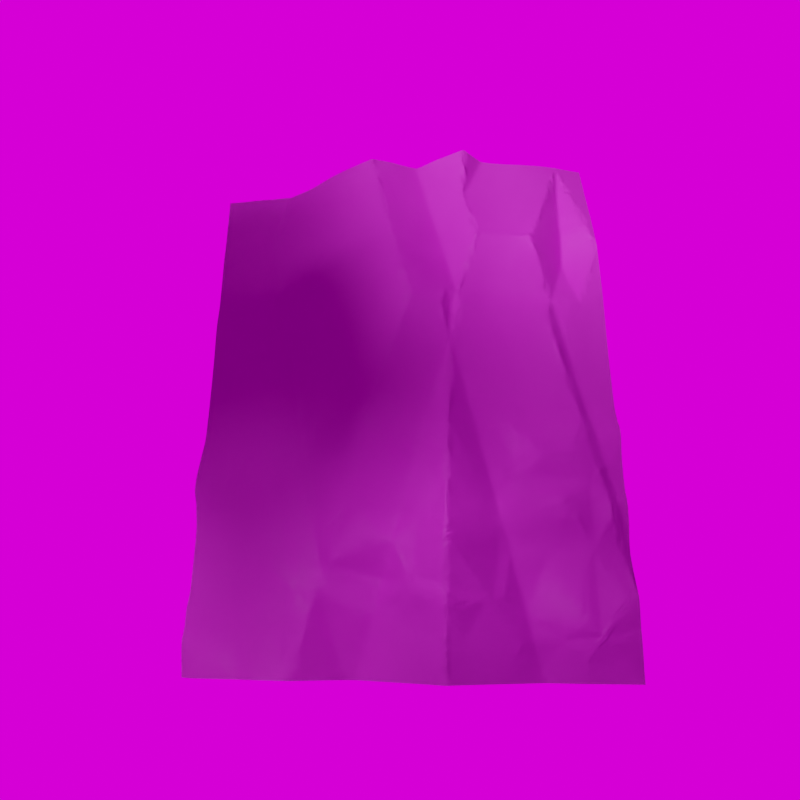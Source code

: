 # Source: scene.blend  (saved by Blender 3.4.6; exported with 4.5.12 LTS)
import bpy
from mathutils import Matrix  # noqa: F401  (used for matrix-valued properties, if any)

bpy.ops.wm.read_factory_settings(use_empty=True)
scene = bpy.context.scene
scene.name = 'Scene'

# ---- collections
col_collection = bpy.data.collections.new('Collection'); scene.collection.children.link(col_collection)
col_mesh = bpy.data.collections.new('Mesh'); scene.collection.children.link(col_mesh)
col_rig = bpy.data.collections.new('Rig'); scene.collection.children.link(col_rig)
col_collision = bpy.data.collections.new('Collision'); scene.collection.children.link(col_collision)
col_extras = bpy.data.collections.new('Extras'); scene.collection.children.link(col_extras)

# ---- images (referenced by path relative to the original .blend; pixels are not part of the script)
import os
ASSET_DIR = os.environ.get("B2B_ASSET_DIR", "")  # directory of the original .blend (textures are referenced by path, not embedded)
HERE = os.path.dirname(os.path.abspath(__file__))  # packed textures are extracted next to this script under _unpacked/

def load_image(name, relpath, width, height, colorspace="sRGB"):
    """Load a texture the original file referenced (path relative to the .blend, or extracted next to this script)."""
    p = next((c for c in (os.path.join(HERE, relpath), os.path.join(ASSET_DIR, relpath)) if relpath and os.path.exists(c)), "")
    if p:
        img = bpy.data.images.load(p, check_existing=True)
        img.name = name
    else:  # same state as the original file: an image datablock whose file is absent (Cycles renders it pink)
        img = bpy.data.images.new(name, width, height)
        img.source = "FILE"
        img.filepath = "//" + (relpath or name)
    img.colorspace_settings.name = colorspace
    return img
img_background_roughness = load_image('background_roughness', 'WoodenPlanks05_2K_Roughness.png', 1024, 1024, 'Non-Color')
img_background_depth = load_image('background_depth', 'WoodenPlanks05_2K_Height.png', 1024, 1024, 'Non-Color')
img_background_albedo = load_image('background_albedo', 'WoodenPlanks05_2K_BaseColor.png', 1024, 1024, 'sRGB')
img_text = load_image('text', 'lorem ipsum.psd', 1024, 1024, 'sRGB')
img_hdri = load_image('hdri', 'canary_wharf_2k.exr', 1024, 1024, 'Linear Rec.709')

# ---- materials (node trees are filled in below, after node groups)
mat_material = bpy.data.materials.new('Material')
mat_material.displacement_method = 'BOTH'
mat_material_001 = bpy.data.materials.new('Material.001')
mat_material_002 = bpy.data.materials.new('Material.002')

# ---- node groups
ng_calculate_displacement = bpy.data.node_groups.new('calculate_displacement', 'GeometryNodeTree')
_s = ng_calculate_displacement.interface.new_socket(name='Geometry', in_out='OUTPUT', socket_type='NodeSocketGeometry')
_s = ng_calculate_displacement.interface.new_socket(name='Geometry', in_out='INPUT', socket_type='NodeSocketGeometry')
_s = ng_calculate_displacement.interface.new_socket(name='Image', in_out='INPUT', socket_type='NodeSocketImage')
_s = ng_calculate_displacement.interface.new_socket(name='scale_z', in_out='INPUT', socket_type='NodeSocketFloat')
_s.min_value = 0.0
_s.max_value = 1e+04
ng_calculate_displacement.is_modifier = True
_N = ng_calculate_displacement.nodes; _L = ng_calculate_displacement.links
n0 = _N.new('GeometryNodeAttributeStatistic'); n0.name = 'Attribute Statistic'; n0.location = (-660, -160)
n1 = _N.new('ShaderNodeMath'); n1.name = 'Math.002'; n1.location = (-380, -180)
n1.operation = 'SUBTRACT'
n2 = _N.new('ShaderNodeMath'); n2.name = 'Math'; n2.location = (-160, -180)
n2.operation = 'DIVIDE'
n2.inputs[0].default_value = 1.0
n3 = _N.new('ShaderNodeMath'); n3.name = 'Math.005'; n3.location = (60, 0)
n3.operation = 'MULTIPLY'
n4 = _N.new('GeometryNodeStoreNamedAttribute'); n4.name = 'Store Named Attribute.001'; n4.location = (60, 360)
n4.inputs[2].default_value = 'displacement_offset'
n5 = _N.new('GeometryNodeInputNamedAttribute'); n5.name = 'Named Attribute'; n5.location = (-1660, -160)
n5.data_type = 'FLOAT_VECTOR'
n5.inputs[0].default_value = 'UVMap'
n6 = _N.new('GeometryNodeImageTexture'); n6.name = 'Image Texture'; n6.location = (-1360, -100)
n7 = _N.new('ShaderNodeMath'); n7.name = 'Math.001'; n7.location = (-380, 160)
n7.operation = 'SUBTRACT'
n8 = _N.new('NodeGroupInput'); n8.name = 'Group Input.002'; n8.location = (-380, 300)
n9 = _N.new('NodeGroupInput'); n9.name = 'Group Input.001'; n9.location = (-1660, -340)
n10 = _N.new('ShaderNodeMath'); n10.name = 'Math.007'; n10.location = (360, 160)
n10.operation = 'MULTIPLY'
n11 = _N.new('GeometryNodeStoreNamedAttribute'); n11.name = 'Store Named Attribute.002'; n11.location = (360, 360)
n11.inputs[2].default_value = 'displacement_mult'
n12 = _N.new('NodeGroupOutput'); n12.name = 'Group Output'; n12.location = (1120, 360)
n13 = _N.new('ShaderNodeCombineXYZ'); n13.name = 'Combine XYZ'; n13.location = (640, 160)
n14 = _N.new('GeometryNodeSetPosition'); n14.name = 'Set Position'; n14.location = (880, 360)
_L.new(n5.outputs[0], n6.inputs[1])
_L.new(n9.outputs[1], n6.inputs[0])
_L.new(n0.outputs[4], n1.inputs[0])
_L.new(n0.outputs[3], n1.inputs[1])
_L.new(n1.outputs[0], n2.inputs[1])
_L.new(n0.outputs[4], n7.inputs[1])
_L.new(n8.outputs[2], n3.inputs[0])
_L.new(n2.outputs[0], n3.inputs[1])
_L.new(n3.outputs[0], n10.inputs[1])
_L.new(n7.outputs[0], n10.inputs[0])
_L.new(n4.outputs[0], n11.inputs[0])
_L.new(n3.outputs[0], n11.inputs[3])
_L.new(n6.outputs[0], n7.inputs[0])
_L.new(n6.outputs[0], n0.inputs[2])
_L.new(n0.outputs[4], n4.inputs[3])
_L.new(n8.outputs[0], n4.inputs[0])
_L.new(n9.outputs[0], n0.inputs[0])
_L.new(n10.outputs[0], n13.inputs[2])
_L.new(n13.outputs[0], n14.inputs[3])
_L.new(n14.outputs[0], n12.inputs[0])
_L.new(n11.outputs[0], n14.inputs[0])
n12.is_active_output = True
ng_collide_with_paper = bpy.data.node_groups.new('collide_with_paper', 'GeometryNodeTree')
_s = ng_collide_with_paper.interface.new_socket(name='Geometry', in_out='OUTPUT', socket_type='NodeSocketGeometry')
_s = ng_collide_with_paper.interface.new_socket(name='Geometry', in_out='INPUT', socket_type='NodeSocketGeometry')
ng_collide_with_paper.is_modifier = True
# nodes of 'collide_with_paper' reference scene objects; filled in after objects exist
ng_flatten = bpy.data.node_groups.new('flatten', 'GeometryNodeTree')
_s = ng_flatten.interface.new_socket(name='Geometry', in_out='OUTPUT', socket_type='NodeSocketGeometry')
_s = ng_flatten.interface.new_socket(name='Geometry', in_out='INPUT', socket_type='NodeSocketGeometry')
ng_flatten.is_modifier = True
_N = ng_flatten.nodes; _L = ng_flatten.links
n0 = _N.new('NodeGroupInput'); n0.name = 'Group Input'; n0.location = (-340, 0)
n1 = _N.new('NodeGroupOutput'); n1.name = 'Group Output'; n1.location = (520, 0)
n2 = _N.new('GeometryNodeInputPosition'); n2.name = 'Position'; n2.location = (-340, -120)
n3 = _N.new('ShaderNodeVectorMath'); n3.name = 'Vector Math'; n3.location = (-120, -120)
n3.operation = 'MULTIPLY'
n3.inputs[1].default_value = (1.0, 1.0, 0.0)
n4 = _N.new('GeometryNodeSetPosition'); n4.name = 'Set Position'; n4.location = (200, 0)
_L.new(n0.outputs[0], n4.inputs[0])
_L.new(n2.outputs[0], n3.inputs[0])
_L.new(n3.outputs[0], n4.inputs[2])
_L.new(n4.outputs[0], n1.inputs[0])
n1.is_active_output = True
ng_crop_to_aspect = bpy.data.node_groups.new('crop_to_aspect', 'GeometryNodeTree')
_s = ng_crop_to_aspect.interface.new_socket(name='Geometry', in_out='OUTPUT', socket_type='NodeSocketGeometry')
_s = ng_crop_to_aspect.interface.new_socket(name='Geometry', in_out='INPUT', socket_type='NodeSocketGeometry')
_s = ng_crop_to_aspect.interface.new_socket(name='width', in_out='INPUT', socket_type='NodeSocketFloat')
_s = ng_crop_to_aspect.interface.new_socket(name='height', in_out='INPUT', socket_type='NodeSocketFloat')
ng_crop_to_aspect.is_modifier = True
_N = ng_crop_to_aspect.nodes; _L = ng_crop_to_aspect.links
n0 = _N.new('NodeGroupInput'); n0.name = 'Group Input'; n0.location = (-1060, -300)
n1 = _N.new('ShaderNodeMath'); n1.name = 'Math'; n1.location = (-660, -540)
n1.operation = 'MAXIMUM'
n2 = _N.new('ShaderNodeCombineXYZ'); n2.name = 'Combine XYZ'; n2.location = (-660, -400)
n3 = _N.new('FunctionNodeCompare'); n3.name = 'Compare.006'; n3.location = (840, -180)
n3.inputs[1].default_value = 1.0
n3.inputs[3].default_value = 1
n3.inputs[6].default_value = (0.0, 0.0, 0.0, 0.0)
n3.inputs[7].default_value = (0.0, 0.0, 0.0, 0.0)
n4 = _N.new('FunctionNodeCompare'); n4.name = 'Compare.007'; n4.location = (840, -360)
n4.inputs[1].default_value = 1.0
n4.inputs[3].default_value = 1
n4.inputs[6].default_value = (0.0, 0.0, 0.0, 0.0)
n4.inputs[7].default_value = (0.0, 0.0, 0.0, 0.0)
n5 = _N.new('FunctionNodeBooleanMath'); n5.name = 'Boolean Math.006'; n5.location = (1060, -180)
n5.operation = 'OR'
n6 = _N.new('ShaderNodeSeparateXYZ'); n6.name = 'Separate XYZ.003'; n6.location = (620, -340)
n7 = _N.new('ShaderNodeVectorMath'); n7.name = 'Vector Math.004'; n7.location = (400, -340)
n7.operation = 'ABSOLUTE'
n8 = _N.new('NodeGroupOutput'); n8.name = 'Group Output'; n8.location = (1520, -40)
n9 = _N.new('GeometryNodeDeleteGeometry'); n9.name = 'Delete Geometry'; n9.location = (1300, -40)
n10 = _N.new('ShaderNodeVectorMath'); n10.name = 'Vector Math.007'; n10.location = (-380, -520)
n10.operation = 'DIVIDE'
n11 = _N.new('ShaderNodeVectorMath'); n11.name = 'Vector Math.003'; n11.location = (160, -460)
n11.operation = 'MULTIPLY'
n11.inputs[1].default_value = (2.0, 2.0, 0.0)
n12 = _N.new('ShaderNodeVectorMath'); n12.name = 'Vector Math'; n12.location = (160, -260)
n12.inputs[1].default_value = (0.5, 0.5, 0.0)
n13 = _N.new('GeometryNodeStoreNamedAttribute'); n13.name = 'Store Named Attribute'; n13.location = (400, -100)
n13.data_type = 'FLOAT_VECTOR'
n13.inputs[2].default_value = 'paper_uv'
n14 = _N.new('GeometryNodeInputPosition'); n14.name = 'Position.001'; n14.location = (-380, -460)
n15 = _N.new('ShaderNodeVectorMath'); n15.name = 'Vector Math.010'; n15.location = (-100, -420)
n15.operation = 'DIVIDE'
_L.new(n0.outputs[1], n1.inputs[0])
_L.new(n0.outputs[2], n1.inputs[1])
_L.new(n9.outputs[0], n8.inputs[0])
_L.new(n13.outputs[0], n9.inputs[0])
_L.new(n0.outputs[1], n2.inputs[0])
_L.new(n0.outputs[2], n2.inputs[1])
_L.new(n2.outputs[0], n10.inputs[0])
_L.new(n1.outputs[0], n10.inputs[1])
_L.new(n6.outputs[0], n3.inputs[0])
_L.new(n6.outputs[1], n4.inputs[0])
_L.new(n3.outputs[0], n5.inputs[0])
_L.new(n4.outputs[0], n5.inputs[1])
_L.new(n5.outputs[0], n9.inputs[1])
_L.new(n0.outputs[0], n13.inputs[0])
_L.new(n7.outputs[0], n6.inputs[0])
_L.new(n14.outputs[0], n15.inputs[0])
_L.new(n10.outputs[0], n15.inputs[1])
_L.new(n15.outputs[0], n11.inputs[0])
_L.new(n11.outputs[0], n7.inputs[0])
_L.new(n15.outputs[0], n12.inputs[0])
_L.new(n12.outputs[0], n13.inputs[3])
n8.is_active_output = True
ng_nodegroup_001 = bpy.data.node_groups.new('NodeGroup.001', 'GeometryNodeTree')
_s = ng_nodegroup_001.interface.new_socket(name='Geometry', in_out='OUTPUT', socket_type='NodeSocketGeometry')
_s = ng_nodegroup_001.interface.new_socket(name='Geometry', in_out='INPUT', socket_type='NodeSocketGeometry')
_s = ng_nodegroup_001.interface.new_socket(name='Value', in_out='INPUT', socket_type='NodeSocketFloat')
_s.default_value = 0.0025
_s.min_value = -1e+04
_s.max_value = 1e+04
_s = ng_nodegroup_001.interface.new_socket(name='Value', in_out='INPUT', socket_type='NodeSocketFloat')
_s.default_value = 0.5
_s.min_value = -1e+04
_s.max_value = 1e+04
ng_nodegroup_001.is_modifier = True
_N = ng_nodegroup_001.nodes; _L = ng_nodegroup_001.links
n0 = _N.new('NodeGroupInput'); n0.name = 'Group Input'; n0.location = (-460, 0)
n1 = _N.new('ShaderNodeCombineXYZ'); n1.name = 'Combine XYZ'; n1.location = (-20, 0)
n2 = _N.new('ShaderNodeMath'); n2.name = 'Math.002'; n2.location = (-240, 0)
n2.operation = 'MULTIPLY'
n3 = _N.new('GeometryNodeSetPosition'); n3.name = 'Set Position'; n3.location = (200, 0)
n4 = _N.new('NodeGroupOutput'); n4.name = 'Group Output'; n4.location = (420, 0)
_L.new(n0.outputs[0], n3.inputs[0])
_L.new(n3.outputs[0], n4.inputs[0])
_L.new(n0.outputs[1], n2.inputs[1])
_L.new(n0.outputs[2], n2.inputs[0])
_L.new(n1.outputs[0], n3.inputs[3])
_L.new(n2.outputs[0], n1.inputs[2])
n4.is_active_output = True
ng_fold_and_crumble = bpy.data.node_groups.new('fold_and_crumble', 'GeometryNodeTree')
_s = ng_fold_and_crumble.interface.new_socket(name='Geometry', in_out='OUTPUT', socket_type='NodeSocketGeometry')
_s = ng_fold_and_crumble.interface.new_socket(name='Geometry', in_out='INPUT', socket_type='NodeSocketGeometry')
_s = ng_fold_and_crumble.interface.new_socket(name='fold_0', in_out='INPUT', socket_type='NodeSocketFloat')
_s.default_value = 0.5
_s.min_value = -1e+04
_s.max_value = 1e+04
_s = ng_fold_and_crumble.interface.new_socket(name='fold_1', in_out='INPUT', socket_type='NodeSocketFloat')
_s.default_value = 0.5
_s.min_value = -1e+04
_s.max_value = 1e+04
_s = ng_fold_and_crumble.interface.new_socket(name='fold_0_angle', in_out='INPUT', socket_type='NodeSocketFloat')
_s.subtype = 'ANGLE'
_s = ng_fold_and_crumble.interface.new_socket(name='fold_1_angle', in_out='INPUT', socket_type='NodeSocketFloat')
_s.subtype = 'ANGLE'
_s = ng_fold_and_crumble.interface.new_socket(name='scene_scale', in_out='INPUT', socket_type='NodeSocketFloat')
_s.min_value = 0.0
_s.max_value = 1e+04
_s = ng_fold_and_crumble.interface.new_socket(name='crumpling', in_out='INPUT', socket_type='NodeSocketFloat')
_s.default_value = 1.0
_s.min_value = 0.0
_s.max_value = 8.0
_s = ng_fold_and_crumble.interface.new_socket(name='fold_to_cruple', in_out='INPUT', socket_type='NodeSocketFloat')
_s.default_value = 0.1
_s.min_value = 0.03
_s.max_value = 0.4
_s = ng_fold_and_crumble.interface.new_socket(name='fold_to_bend', in_out='INPUT', socket_type='NodeSocketFloat')
_s.subtype = 'FACTOR'
_s.default_value = 1.0
_s.min_value = 0.0
_s.max_value = 1.0
_s = ng_fold_and_crumble.interface.new_socket(name='offset', in_out='INPUT', socket_type='NodeSocketFloat')
_s.min_value = -1000.0
_s.max_value = 1000.0
ng_fold_and_crumble.is_modifier = True
_N = ng_fold_and_crumble.nodes; _L = ng_fold_and_crumble.links
n0 = _N.new('GeometryNodeTransform'); n0.name = 'Transform.002'; n0.location = (2300, 0)
n0.inputs[3].default_value = (1.0, 0.95, 1.0)
n1 = _N.new('GeometryNodeTransform'); n1.name = 'Transform.001'; n1.location = (2520, 0)
n2 = _N.new('GeometryNodeGroup'); n2.name = 'Group.002'; n2.location = (2740, 0)
n2.node_tree = ng_nodegroup_001
n3 = _N.new('GeometryNodeTransform'); n3.name = 'Transform.003'; n3.location = (2960, 0)
n3.inputs[3].default_value = (0.95, 1.0, 1.0)
n4 = _N.new('GeometryNodeTransform'); n4.name = 'Transform'; n4.location = (1860, 0)
n5 = _N.new('ShaderNodeCombineXYZ'); n5.name = 'Combine XYZ.002'; n5.location = (1640, -360)
n6 = _N.new('NodeGroupInput'); n6.name = 'Group Input.002'; n6.location = (2080, -360)
n7 = _N.new('ShaderNodeCombineXYZ'); n7.name = 'Combine XYZ.003'; n7.location = (2300, -360)
n8 = _N.new('ShaderNodeVectorMath'); n8.name = 'Vector Math.003'; n8.location = (2520, -360)
n8.operation = 'MULTIPLY'
n8.inputs[1].default_value = (-1.0, -1.0, -1.0)
n9 = _N.new('ShaderNodeVectorMath'); n9.name = 'Vector Math.002'; n9.location = (1860, -360)
n9.operation = 'MULTIPLY'
n9.inputs[1].default_value = (-1.0, -1.0, -1.0)
n10 = _N.new('GeometryNodeGroup'); n10.name = 'Group'; n10.location = (1640, 0)
n10.node_tree = ng_nodegroup_001
n11 = _N.new('ShaderNodeTexNoise'); n11.name = 'Noise Texture'; n11.location = (660, 180)
n11.noise_dimensions = '2D'
n11.inputs[2].default_value = 1.9
n11.inputs[3].default_value = 15.0
n11.inputs[4].default_value = 0.2
n11.inputs[8].default_value = 2.0
n12 = _N.new('ShaderNodeValToRGB'); n12.name = 'ColorRamp'; n12.location = (880, 180)
n12.color_ramp.interpolation = 'B_SPLINE'
while len(n12.color_ramp.elements) > 1: n12.color_ramp.elements.remove(n12.color_ramp.elements[-1])
n12.color_ramp.elements[0].position = 0.4864; n12.color_ramp.elements[0].color = (0.0, 0.0, 0.0, 1.0)
_e = n12.color_ramp.elements.new(1.0); _e.color = (1.0, 1.0, 1.0, 1.0)
n13 = _N.new('ShaderNodeMath'); n13.name = 'Math.003'; n13.location = (660, -40)
n13.operation = 'MULTIPLY'
n13.inputs[1].default_value = 4.0
n14 = _N.new('ShaderNodeMath'); n14.name = 'Math'; n14.location = (1200, 180)
n14.operation = 'MULTIPLY'
n15 = _N.new('GeometryNodeGroup'); n15.name = 'Group.001'; n15.location = (2080, 0)
n15.node_tree = ng_nodegroup_001
n16 = _N.new('ShaderNodeMath'); n16.name = 'Math.006'; n16.location = (660, 340)
n16.operation = 'DIVIDE'
n16.inputs[0].default_value = 1.0
n17 = _N.new('ShaderNodeTexVoronoi'); n17.name = 'Voronoi Texture'; n17.location = (1020, -140)
n17.voronoi_dimensions = '2D'
n17.feature = 'F2'
n17.inputs[6].default_value = 0.0
n18 = _N.new('NodeGroupInput'); n18.name = 'Group Input'; n18.location = (1420, 0)
n19 = _N.new('ShaderNodeMath'); n19.name = 'Math.004'; n19.location = (1420, 180)
n19.operation = 'DIVIDE'
n20 = _N.new('ShaderNodeMath'); n20.name = 'Math.005'; n20.location = (1200, 20)
n20.operation = 'MULTIPLY'
n20.inputs[1].default_value = 2.0
n21 = _N.new('NodeReroute'); n21.name = 'Reroute.001'; n21.location = (2000, 200)
n21.width = 16
n21.socket_idname = 'NodeSocketFloat'
n22 = _N.new('NodeReroute'); n22.name = 'Reroute'; n22.location = (1560, 200)
n22.width = 16
n22.socket_idname = 'NodeSocketFloat'
n23 = _N.new('ShaderNodeMath'); n23.name = 'Math.007'; n23.location = (1860, 160)
n23.operation = 'MULTIPLY'
n24 = _N.new('ShaderNodeMath'); n24.name = 'Math.008'; n24.location = (2520, 160)
n24.operation = 'MULTIPLY'
n25 = _N.new('NodeReroute'); n25.name = 'Reroute.002'; n25.location = (2440, 200)
n25.width = 16
n25.socket_idname = 'NodeSocketFloat'
n26 = _N.new('ShaderNodeVectorMath'); n26.name = 'Vector Math.007'; n26.location = (-160, -280)
n27 = _N.new('ShaderNodeVectorMath'); n27.name = 'Vector Math'; n27.location = (440, -220)
n27.operation = 'MULTIPLY'
n27.inputs[1].default_value = (1.0, 1.0, 0.0)
n28 = _N.new('ShaderNodeVectorMath'); n28.name = 'Vector Math.004'; n28.location = (220, -440)
n28.inputs[1].default_value = (1.0, 0.0, 0.0)
n29 = _N.new('NodeGroupInput'); n29.name = 'Group Input.005'; n29.location = (660, 580)
n30 = _N.new('NodeGroupInput'); n30.name = 'Group Input.004'; n30.location = (-220, -900)
n31 = _N.new('ShaderNodeTexNoise'); n31.name = 'Noise Texture.001'; n31.location = (1020, -920)
n31.noise_dimensions = '2D'
n31.inputs[3].default_value = 4.0
n31.inputs[4].default_value = 0.15
n31.inputs[8].default_value = 0.6
n32 = _N.new('ShaderNodeTexNoise'); n32.name = 'Noise Texture.002'; n32.location = (1020, -1140)
n32.noise_dimensions = '2D'
n32.inputs[3].default_value = 4.0
n32.inputs[4].default_value = 0.15
n32.inputs[8].default_value = 0.6
n33 = _N.new('ShaderNodeTexVoronoi'); n33.name = 'Voronoi Texture.001'; n33.location = (1020, -400)
n33.voronoi_dimensions = '2D'
n33.distance = 'CHEBYCHEV'
n33.feature = 'F2'
n33.inputs[6].default_value = 0.0
n34 = _N.new('ShaderNodeVectorMath'); n34.name = 'Vector Math.001'; n34.location = (440, -440)
n34.operation = 'MULTIPLY'
n35 = _N.new('ShaderNodeVectorMath'); n35.name = 'Vector Math.006'; n35.location = (220, -780)
n35.inputs[1].default_value = (2.0, 0.0, 0.0)
n36 = _N.new('ShaderNodeCombineXYZ'); n36.name = 'Combine XYZ.001'; n36.location = (220, -980)
n36.inputs[0].default_value = 1.0
n37 = _N.new('ShaderNodeVectorMath'); n37.name = 'Vector Math.005'; n37.location = (440, -780)
n37.operation = 'MULTIPLY'
n38 = _N.new('ShaderNodeVectorMath'); n38.name = 'Vector Math.009'; n38.location = (440, -580)
n38.operation = 'MULTIPLY'
n38.inputs[1].default_value = (1.0, 0.75, 1.0)
n39 = _N.new('ShaderNodeVectorMath'); n39.name = 'Vector Math.008'; n39.location = (440, -920)
n39.operation = 'MULTIPLY'
n39.inputs[1].default_value = (1.0, 0.75, 1.0)
n40 = _N.new('ShaderNodeMix'); n40.name = 'Mix'; n40.location = (1460, -760)
n41 = _N.new('ShaderNodeMix'); n41.name = 'Mix.001'; n41.location = (1460, -1140)
n42 = _N.new('ShaderNodeTexVoronoi'); n42.name = 'Voronoi Texture.002'; n42.location = (1020, -660)
n42.voronoi_dimensions = '2D'
n42.distance = 'CHEBYCHEV'
n42.feature = 'F2'
n42.inputs[6].default_value = 0.0
n43 = _N.new('ShaderNodeMath'); n43.name = 'Math.012'; n43.location = (1240, -1140)
n43.operation = 'MULTIPLY'
n43.inputs[1].default_value = 1.0
n44 = _N.new('NodeGroupInput'); n44.name = 'Group Input.001'; n44.location = (1420, -360)
n45 = _N.new('NodeGroupInput'); n45.name = 'Group Input.006'; n45.location = (1240, -640)
n46 = _N.new('ShaderNodeMath'); n46.name = 'Math.011'; n46.location = (800, -920)
n46.operation = 'MULTIPLY'
n46.inputs[1].default_value = 0.8
n47 = _N.new('ShaderNodeMath'); n47.name = 'Math.010'; n47.location = (1240, -920)
n47.operation = 'MULTIPLY'
n47.inputs[1].default_value = 1.0
n48 = _N.new('ShaderNodeMath'); n48.name = 'Math.002'; n48.location = (440, -40)
n48.operation = 'MULTIPLY'
n48.inputs[1].default_value = 0.07
n49 = _N.new('NodeGroupInput'); n49.name = 'Group Input.003'; n49.location = (220, -40)
n50 = _N.new('ShaderNodeCombineXYZ'); n50.name = 'Combine XYZ'; n50.location = (-380, -340)
n51 = _N.new('GeometryNodeInputPosition'); n51.name = 'Position.001'; n51.location = (-380, -280)
n52 = _N.new('NodeGroupOutput'); n52.name = 'Group Output'; n52.location = (3180, 0)
n53 = _N.new('ShaderNodeMath'); n53.name = 'Math.009'; n53.location = (-600, -220)
n53.operation = 'MULTIPLY'
n53.inputs[1].default_value = 2.0
n54 = _N.new('NodeGroupInput'); n54.name = 'Group Input.007'; n54.location = (-820, -200)
_L.new(n18.outputs[0], n10.inputs[0])
_L.new(n27.outputs[0], n17.inputs[0])
_L.new(n10.outputs[0], n4.inputs[0])
_L.new(n34.outputs[0], n33.inputs[0])
_L.new(n0.outputs[0], n1.inputs[0])
_L.new(n11.outputs[0], n12.inputs[0])
_L.new(n44.outputs[3], n5.inputs[2])
_L.new(n5.outputs[0], n4.inputs[2])
_L.new(n7.outputs[0], n1.inputs[2])
_L.new(n6.outputs[4], n7.inputs[2])
_L.new(n5.outputs[0], n9.inputs[0])
_L.new(n9.outputs[0], n0.inputs[2])
_L.new(n7.outputs[0], n8.inputs[0])
_L.new(n8.outputs[0], n3.inputs[2])
_L.new(n4.outputs[0], n15.inputs[0])
_L.new(n15.outputs[0], n0.inputs[0])
_L.new(n1.outputs[0], n2.inputs[0])
_L.new(n2.outputs[0], n3.inputs[0])
_L.new(n28.outputs[0], n34.inputs[0])
_L.new(n37.outputs[0], n42.inputs[0])
_L.new(n35.outputs[0], n37.inputs[0])
_L.new(n3.outputs[0], n52.inputs[0])
_L.new(n48.outputs[0], n13.inputs[0])
_L.new(n13.outputs[0], n17.inputs[2])
_L.new(n12.outputs[0], n14.inputs[0])
_L.new(n17.outputs[0], n10.inputs[2])
_L.new(n27.outputs[0], n11.inputs[0])
_L.new(n48.outputs[0], n33.inputs[2])
_L.new(n48.outputs[0], n42.inputs[2])
_L.new(n14.outputs[0], n19.inputs[0])
_L.new(n19.outputs[0], n10.inputs[1])
_L.new(n20.outputs[0], n19.inputs[1])
_L.new(n16.outputs[0], n22.inputs[0])
_L.new(n22.outputs[0], n21.inputs[0])
_L.new(n21.outputs[0], n25.inputs[0])
_L.new(n48.outputs[0], n16.inputs[1])
_L.new(n13.outputs[0], n20.inputs[0])
_L.new(n22.outputs[0], n23.inputs[1])
_L.new(n23.outputs[0], n15.inputs[2])
_L.new(n25.outputs[0], n24.inputs[1])
_L.new(n24.outputs[0], n2.inputs[2])
_L.new(n29.outputs[1], n23.inputs[0])
_L.new(n29.outputs[2], n24.inputs[0])
_L.new(n26.outputs[0], n27.inputs[0])
_L.new(n26.outputs[0], n28.inputs[0])
_L.new(n26.outputs[0], n35.inputs[0])
_L.new(n50.outputs[0], n26.inputs[1])
_L.new(n29.outputs[6], n14.inputs[1])
_L.new(n30.outputs[7], n36.inputs[1])
_L.new(n36.outputs[0], n34.inputs[1])
_L.new(n36.outputs[0], n37.inputs[1])
_L.new(n31.outputs[0], n47.inputs[0])
_L.new(n48.outputs[0], n46.inputs[0])
_L.new(n46.outputs[0], n31.inputs[2])
_L.new(n32.outputs[0], n43.inputs[0])
_L.new(n46.outputs[0], n32.inputs[2])
_L.new(n41.outputs[0], n2.inputs[1])
_L.new(n33.outputs[0], n40.inputs[2])
_L.new(n47.outputs[0], n40.inputs[3])
_L.new(n40.outputs[0], n15.inputs[1])
_L.new(n37.outputs[0], n39.inputs[0])
_L.new(n39.outputs[0], n32.inputs[0])
_L.new(n34.outputs[0], n38.inputs[0])
_L.new(n38.outputs[0], n31.inputs[0])
_L.new(n42.outputs[0], n41.inputs[2])
_L.new(n43.outputs[0], n41.inputs[3])
_L.new(n45.outputs[8], n40.inputs[0])
_L.new(n45.outputs[8], n41.inputs[0])
_L.new(n49.outputs[5], n48.inputs[0])
_L.new(n51.outputs[0], n26.inputs[0])
_L.new(n54.outputs[9], n53.inputs[0])
_L.new(n53.outputs[0], n50.inputs[0])
_L.new(n54.outputs[9], n50.inputs[1])
n52.is_active_output = True
ng_place_on_floor = bpy.data.node_groups.new('place_on_floor', 'GeometryNodeTree')
_s = ng_place_on_floor.interface.new_socket(name='Geometry', in_out='OUTPUT', socket_type='NodeSocketGeometry')
_s = ng_place_on_floor.interface.new_socket(name='Geometry', in_out='INPUT', socket_type='NodeSocketGeometry')
ng_place_on_floor.is_modifier = True
_N = ng_place_on_floor.nodes; _L = ng_place_on_floor.links
n0 = _N.new('GeometryNodeBoundBox'); n0.name = 'Bounding Box'; n0.location = (-120, -60)
n1 = _N.new('NodeGroupInput'); n1.name = 'Group Input'; n1.location = (-340, 0)
n2 = _N.new('NodeGroupOutput'); n2.name = 'Group Output'; n2.location = (540, 0)
n3 = _N.new('GeometryNodeTransform'); n3.name = 'Transform'; n3.location = (320, 0)
n4 = _N.new('ShaderNodeVectorMath'); n4.name = 'Vector Math'; n4.location = (100, -60)
n4.operation = 'MULTIPLY'
n4.inputs[1].default_value = (0.0, 0.0, -1.0)
_L.new(n1.outputs[0], n0.inputs[0])
_L.new(n1.outputs[0], n3.inputs[0])
_L.new(n0.outputs[1], n4.inputs[0])
_L.new(n4.outputs[0], n3.inputs[1])
_L.new(n3.outputs[0], n2.inputs[0])
n2.is_active_output = True
ng_fake_physics = bpy.data.node_groups.new('fake_physics', 'GeometryNodeTree')
_s = ng_fake_physics.interface.new_socket(name='Geometry', in_out='OUTPUT', socket_type='NodeSocketGeometry')
_s = ng_fake_physics.interface.new_socket(name='Geometry', in_out='INPUT', socket_type='NodeSocketGeometry')
ng_fake_physics.is_modifier = True
_N = ng_fake_physics.nodes; _L = ng_fake_physics.links
n0 = _N.new('ShaderNodeVectorMath'); n0.name = 'Vector Math'; n0.location = (2540, 220)
n0.operation = 'MULTIPLY'
n0.inputs[1].default_value = (0.0, 0.0, -1.0)
n1 = _N.new('NodeGroupInput'); n1.name = 'Group Input.001'; n1.location = (2540, 320)
n2 = _N.new('ShaderNodeVectorMath'); n2.name = 'Vector Math.001'; n2.location = (1740, -120)
n2.operation = 'MULTIPLY'
n2.inputs[1].default_value = (1.0, 1.0, 0.0)
n3 = _N.new('NodeGroupInput'); n3.name = 'Group Input'; n3.location = (1520, 220)
n4 = _N.new('GeometryNodeConvexHull'); n4.name = 'Convex Hull'; n4.location = (1740, 220)
n5 = _N.new('ShaderNodeVectorMath'); n5.name = 'Vector Math.003'; n5.location = (1960, -120)
n5.operation = 'SUBTRACT'
n5.inputs[1].default_value = (0.0, 0.0, 0.001)
n6 = _N.new('GeometryNodeTransform'); n6.name = 'Transform'; n6.location = (1960, 220)
n6.inputs[3].default_value = (1.001, 1.001, 1.0)
n7 = _N.new('GeometryNodeInputPosition'); n7.name = 'Position'; n7.location = (1520, -120)
n8 = _N.new('NodeGroupOutput'); n8.name = 'Group Output'; n8.location = (2980, 320)
n9 = _N.new('GeometryNodeSetPosition'); n9.name = 'Set Position'; n9.location = (2760, 320)
n10 = _N.new('GeometryNodeRaycast'); n10.name = 'Raycast'; n10.location = (2300, 220)
n10.inputs[3].default_value = (0.0, 0.0, 1.0)
n10.inputs[4].default_value = 5.0
_L.new(n3.outputs[0], n4.inputs[0])
_L.new(n10.outputs[1], n0.inputs[0])
_L.new(n0.outputs[0], n9.inputs[3])
_L.new(n7.outputs[0], n2.inputs[0])
_L.new(n2.outputs[0], n5.inputs[0])
_L.new(n1.outputs[0], n9.inputs[0])
_L.new(n9.outputs[0], n8.inputs[0])
_L.new(n6.outputs[0], n10.inputs[0])
_L.new(n4.outputs[0], n6.inputs[0])
_L.new(n5.outputs[0], n10.inputs[2])
n8.is_active_output = True

# ---- material node trees
mat_material.use_nodes = True; mat_material.node_tree.nodes.clear()
_N = mat_material.node_tree.nodes; _L = mat_material.node_tree.links
n0 = _N.new('ShaderNodeClamp'); n0.name = 'Clamp'; n0.location = (-200, 0)
n1 = _N.new('ShaderNodeVectorMath'); n1.name = 'Vector Math.002'; n1.location = (-860, 840)
n1.operation = 'MULTIPLY'
n2 = _N.new('ShaderNodeValue'); n2.name = 'Value'; n2.location = (-1080, 620)
n2.outputs[0].default_value = 1.4
n3 = _N.new('ShaderNodeVectorMath'); n3.name = 'Vector Math.001'; n3.location = (-1080, 840)
n3.operation = 'SUBTRACT'
n3.inputs[1].default_value = (0.6, 0.6, 0.6)
n4 = _N.new('ShaderNodeHueSaturation'); n4.name = 'Hue Saturation Value'; n4.location = (-1300, 840)
n4.inputs[1].default_value = 0.1
n5 = _N.new('ShaderNodeTexNoise'); n5.name = 'Noise Texture'; n5.location = (-1520, 840)
n5.inputs[2].default_value = 3.0
n5.inputs[3].default_value = 3.0
n5.inputs[4].default_value = 0.3
n5.inputs[8].default_value = 0.4
n6 = _N.new('ShaderNodeVectorMath'); n6.name = 'Vector Math.003'; n6.location = (-420, 480)
n6.operation = 'MULTIPLY'
n7 = _N.new('ShaderNodeVectorMath'); n7.name = 'Vector Math.005'; n7.location = (-1540, 0)
n7.inputs[1].default_value = (1.0, 0.0, 0.0)
n8 = _N.new('ShaderNodeTexNoise'); n8.name = 'Noise Texture.001'; n8.location = (-1320, 0)
n8.inputs[2].default_value = 3.0
n8.inputs[3].default_value = 3.0
n8.inputs[4].default_value = 0.3
n8.inputs[8].default_value = 0.4
n9 = _N.new('ShaderNodeTexImage'); n9.name = 'Image Texture.002'; n9.location = (-740, -180)
n9.image = img_background_roughness
n10 = _N.new('ShaderNodeOutputMaterial'); n10.name = 'Material Output'; n10.location = (1160, 300)
n11 = _N.new('ShaderNodeUVMap'); n11.name = 'UV Map.001'; n11.location = (-860, -1120)
n11.uv_map = 'UVMap'
n12 = _N.new('ShaderNodeTexImage'); n12.name = 'Image Texture.004'; n12.location = (-620, -1120)
n12.image = img_background_depth
n12.interpolation = 'Cubic'
n13 = _N.new('ShaderNodeMath'); n13.name = 'Math'; n13.location = (-300, -1120)
n13.operation = 'SUBTRACT'
n14 = _N.new('ShaderNodeMath'); n14.name = 'Math.010'; n14.location = (-80, -1120)
n14.operation = 'MULTIPLY'
n15 = _N.new('ShaderNodeAttribute'); n15.name = 'Attribute.002'; n15.location = (-520, -1420)
n15.attribute_name = 'displacement_offset'
n16 = _N.new('ShaderNodeAttribute'); n16.name = 'Attribute.003'; n16.location = (-300, -1300)
n16.attribute_name = 'displacement_mult'
n17 = _N.new('ShaderNodeAttribute'); n17.name = 'Attribute.004'; n17.location = (-80, -1300)
n17.attribute_name = 'displacement_offset1'
n18 = _N.new('ShaderNodeMath'); n18.name = 'Math.011'; n18.location = (140, -1120)
n19 = _N.new('ShaderNodeSeparateColor'); n19.name = 'Separate Color'; n19.location = (-2940, -180)
n20 = _N.new('ShaderNodeMath'); n20.name = 'Math.012'; n20.location = (-4860, -720)
n20.inputs[1].default_value = 0.964
n21 = _N.new('ShaderNodeMath'); n21.name = 'Math.013'; n21.location = (-2380, -100)
n21.operation = 'FRACT'
n21.inputs[1].default_value = 1.0
n22 = _N.new('ShaderNodeTexWhiteNoise'); n22.name = 'White Noise Texture.005'; n22.location = (-4640, -1380)
n22.noise_dimensions = '1D'
n23 = _N.new('ShaderNodeTexWhiteNoise'); n23.name = 'White Noise Texture.004'; n23.location = (-4640, -960)
n23.noise_dimensions = '1D'
n24 = _N.new('ShaderNodeMath'); n24.name = 'Math.025'; n24.location = (-4860, -1140)
n24.inputs[1].default_value = 0.4868
n25 = _N.new('ShaderNodeMath'); n25.name = 'Math.029'; n25.location = (-4420, -1380)
n25.operation = 'SUBTRACT'
n26 = _N.new('ShaderNodeMath'); n26.name = 'Math.023'; n26.location = (-4200, -1380)
n26.operation = 'MULTIPLY'
n26.inputs[1].default_value = 0.7
n27 = _N.new('ShaderNodeMix'); n27.name = 'Mix'; n27.location = (-3760, -960)
n28 = _N.new('ShaderNodeMath'); n28.name = 'Math.022'; n28.location = (-4860, -1380)
n28.inputs[1].default_value = 0.1865
n29 = _N.new('ShaderNodeMath'); n29.name = 'Math.015'; n29.location = (-4420, -1140)
n29.operation = 'GREATER_THAN'
n30 = _N.new('ShaderNodeMath'); n30.name = 'Math.017'; n30.location = (-4420, -960)
n30.operation = 'MULTIPLY'
n31 = _N.new('ShaderNodeMath'); n31.name = 'Math.014'; n31.location = (-2940, -460)
n31.operation = 'MULTIPLY'
n31.inputs[1].default_value = 0.07
n32 = _N.new('ShaderNodeMath'); n32.name = 'Math.024'; n32.location = (-4200, -960)
n32.inputs[1].default_value = 1.0
n33 = _N.new('ShaderNodeValue'); n33.name = 'Value.002'; n33.location = (-6160, -660)
n33.outputs[0].default_value = 0.0
n34 = _N.new('ShaderNodeTexWhiteNoise'); n34.name = 'White Noise Texture.006'; n34.location = (-4640, -1140)
n34.noise_dimensions = '1D'
n35 = _N.new('ShaderNodeMath'); n35.name = 'Math.016'; n35.location = (-4420, -720)
n35.operation = 'SUBTRACT'
n36 = _N.new('ShaderNodeMath'); n36.name = 'Math.009'; n36.location = (-2600, -100)
n37 = _N.new('ShaderNodeMath'); n37.name = 'Math.018'; n37.location = (-3980, -1140)
n37.operation = 'DIVIDE'
n37.inputs[0].default_value = 1.0
n38 = _N.new('ShaderNodeMath'); n38.name = 'Math.019'; n38.location = (-2500, -500)
n38.operation = 'POWER'
n39 = _N.new('ShaderNodeMath'); n39.name = 'Math.020'; n39.location = (-4860, -960)
n39.inputs[1].default_value = 0.1486
n40 = _N.new('ShaderNodeMath'); n40.name = 'Math.028'; n40.location = (-3980, -1380)
n40.inputs[1].default_value = 1.0
n41 = _N.new('ShaderNodeCombineXYZ'); n41.name = 'Combine XYZ'; n41.location = (360, -1120)
n42 = _N.new('ShaderNodeVectorMath'); n42.name = 'Vector Math.004'; n42.location = (-640, 840)
n42.inputs[1].default_value = (1.0, 1.0, 1.0)
n43 = _N.new('ShaderNodeCombineColor'); n43.name = 'Combine Color'; n43.location = (-2080, -420)
n44 = _N.new('ShaderNodeTexWhiteNoise'); n44.name = 'White Noise Texture.003'; n44.location = (-4640, -720)
n44.noise_dimensions = '1D'
n45 = _N.new('ShaderNodeUVMap'); n45.name = 'UV Map'; n45.location = (-3800, 420)
n45.uv_map = 'UVMap'
n46 = _N.new('ShaderNodeTexImage'); n46.name = 'Image Texture'; n46.location = (-3260, -180)
n46.image = img_background_albedo
n47 = _N.new('ShaderNodeMath'); n47.name = 'Math.005'; n47.location = (-1080, 0)
n47.operation = 'SUBTRACT'
n48 = _N.new('ShaderNodeMath'); n48.name = 'Math.003'; n48.location = (-860, 0)
n48.operation = 'MULTIPLY'
n49 = _N.new('ShaderNodeMath'); n49.name = 'Math.004'; n49.location = (-640, 0)
n49.inputs[1].default_value = 1.0
n50 = _N.new('ShaderNodeMath'); n50.name = 'Math.002'; n50.location = (-420, 0)
n50.operation = 'MULTIPLY'
n51 = _N.new('ShaderNodeBsdfPrincipled'); n51.name = 'Principled BSDF'; n51.location = (260, 300)
n51.distribution = 'GGX'
n51.subsurface_method = 'RANDOM_WALK_SKIN'
n51.inputs[3].default_value = 1.45
n51.inputs[27].default_value = (0.0, 0.0, 0.0, 1.0)
n51.inputs[28].default_value = 1.0
_L.new(n45.outputs[0], n46.inputs[0])
_L.new(n45.outputs[0], n9.inputs[0])
_L.new(n45.outputs[0], n5.inputs[0])
_L.new(n5.outputs[1], n4.inputs[4])
_L.new(n4.outputs[0], n3.inputs[0])
_L.new(n3.outputs[0], n1.inputs[0])
_L.new(n6.outputs[0], n51.inputs[0])
_L.new(n1.outputs[0], n42.inputs[0])
_L.new(n2.outputs[0], n1.inputs[1])
_L.new(n48.outputs[0], n49.inputs[0])
_L.new(n42.outputs[0], n6.inputs[0])
_L.new(n50.outputs[0], n0.inputs[0])
_L.new(n0.outputs[0], n51.inputs[2])
_L.new(n8.outputs[0], n47.inputs[0])
_L.new(n47.outputs[0], n48.inputs[0])
_L.new(n45.outputs[0], n7.inputs[0])
_L.new(n7.outputs[0], n8.inputs[0])
_L.new(n9.outputs[0], n50.inputs[1])
_L.new(n49.outputs[0], n50.inputs[0])
_L.new(n11.outputs[0], n12.inputs[0])
_L.new(n12.outputs[0], n13.inputs[0])
_L.new(n13.outputs[0], n14.inputs[0])
_L.new(n14.outputs[0], n18.inputs[0])
_L.new(n15.outputs[2], n13.inputs[1])
_L.new(n16.outputs[2], n14.inputs[1])
_L.new(n17.outputs[2], n18.inputs[1])
_L.new(n18.outputs[0], n41.inputs[2])
_L.new(n41.outputs[0], n10.inputs[2])
_L.new(n19.outputs[0], n36.inputs[0])
_L.new(n36.outputs[0], n21.inputs[0])
_L.new(n21.outputs[0], n43.inputs[0])
_L.new(n20.outputs[0], n44.inputs[1])
_L.new(n33.outputs[0], n20.inputs[0])
_L.new(n44.outputs[0], n35.inputs[0])
_L.new(n35.outputs[0], n31.inputs[0])
_L.new(n31.outputs[0], n36.inputs[1])
_L.new(n38.outputs[0], n43.inputs[1])
_L.new(n23.outputs[0], n30.inputs[0])
_L.new(n34.outputs[0], n29.inputs[0])
_L.new(n37.outputs[0], n27.inputs[3])
_L.new(n29.outputs[0], n27.inputs[0])
_L.new(n27.outputs[0], n38.inputs[1])
_L.new(n32.outputs[0], n27.inputs[2])
_L.new(n32.outputs[0], n37.inputs[1])
_L.new(n39.outputs[0], n23.inputs[1])
_L.new(n24.outputs[0], n34.inputs[1])
_L.new(n28.outputs[0], n22.inputs[1])
_L.new(n30.outputs[0], n32.inputs[0])
_L.new(n19.outputs[1], n38.inputs[0])
_L.new(n19.outputs[2], n43.inputs[2])
_L.new(n26.outputs[0], n40.inputs[0])
_L.new(n25.outputs[0], n26.inputs[0])
_L.new(n22.outputs[0], n25.inputs[0])
_L.new(n33.outputs[0], n39.inputs[0])
_L.new(n33.outputs[0], n24.inputs[0])
_L.new(n33.outputs[0], n28.inputs[0])
_L.new(n46.outputs[0], n19.inputs[0])
_L.new(n43.outputs[0], n6.inputs[1])
_L.new(n51.outputs[0], n10.inputs[0])
n10.is_active_output = True
mat_material_001.use_nodes = True; mat_material_001.node_tree.nodes.clear()
_N = mat_material_001.node_tree.nodes; _L = mat_material_001.node_tree.links
n0 = _N.new('ShaderNodeOutputMaterial'); n0.name = 'Material Output'; n0.location = (1100, 300)
n1 = _N.new('ShaderNodeMix'); n1.name = 'Mix'; n1.location = (20, 600)
n1.data_type = 'RGBA'
n1.blend_type = 'MULTIPLY'
n1.clamp_result = True
n1.inputs[0].default_value = 1.0
n2 = _N.new('ShaderNodeMix'); n2.name = 'Mix.002'; n2.location = (-200, 600)
n2.data_type = 'RGBA'
n2.inputs[0].default_value = 0.04
n2.inputs[7].default_value = (1.0, 1.0, 1.0, 1.0)
n3 = _N.new('ShaderNodeMath'); n3.name = 'Math.005'; n3.location = (-480, -680)
n3.operation = 'MULTIPLY'
n4 = _N.new('ShaderNodeRGB'); n4.name = 'RGB'; n4.location = (-200, 360)
n4.outputs[0].default_value = (0.82, 0.82, 0.82, 1.0)
n5 = _N.new('ShaderNodeBump'); n5.name = 'Bump'; n5.location = (-40, -680)
n5.inputs[0].default_value = 0.5
n5.inputs[1].default_value = 1.0
n5.inputs[2].default_value = 1.0
n6 = _N.new('ShaderNodeMath'); n6.name = 'Math.008'; n6.location = (-260, -680)
n6.operation = 'MULTIPLY'
n6.inputs[1].default_value = 0.05
n7 = _N.new('ShaderNodeTexImage'); n7.name = 'Image Texture.003'; n7.location = (-740, 600)
n7.image = img_text
n8 = _N.new('ShaderNodeMix'); n8.name = 'Mix.001'; n8.location = (-420, 600)
n8.data_type = 'RGBA'
n8.inputs[6].default_value = (1.0, 1.0, 1.0, 1.0)
n9 = _N.new('ShaderNodeUVMap'); n9.name = 'UV Map'; n9.location = (-1920, -640)
n9.uv_map = 'UVMap_paper'
n10 = _N.new('ShaderNodeValToRGB'); n10.name = 'ColorRamp.001'; n10.location = (-1180, -1260)
while len(n10.color_ramp.elements) > 1: n10.color_ramp.elements.remove(n10.color_ramp.elements[-1])
n10.color_ramp.elements[0].position = 0.0; n10.color_ramp.elements[0].color = (0.0, 0.0, 0.0, 1.0)
_e = n10.color_ramp.elements.new(0.3); _e.color = (1.0, 1.0, 1.0, 1.0)
n11 = _N.new('ShaderNodeTexNoise'); n11.name = 'Noise Texture.001'; n11.location = (-1400, -1260)
n11.inputs[2].default_value = 8.8
n11.inputs[3].default_value = 0.0
n11.inputs[4].default_value = 0.0
n11.inputs[8].default_value = 0.4
n12 = _N.new('ShaderNodeNewGeometry'); n12.name = 'Geometry'; n12.location = (-1400, -940)
n13 = _N.new('ShaderNodeValToRGB'); n13.name = 'ColorRamp'; n13.location = (-1180, -940)
while len(n13.color_ramp.elements) > 1: n13.color_ramp.elements.remove(n13.color_ramp.elements[-1])
n13.color_ramp.elements[0].position = 0.5; n13.color_ramp.elements[0].color = (0.0, 0.0, 0.0, 1.0)
_e = n13.color_ramp.elements.new(0.6); _e.color = (1.0, 1.0, 1.0, 1.0)
n14 = _N.new('ShaderNodeMath'); n14.name = 'Math.003'; n14.location = (-1080, -560)
n14.operation = 'MULTIPLY'
n14.inputs[1].default_value = 2.0
n15 = _N.new('ShaderNodeMath'); n15.name = 'Math.004'; n15.location = (-860, -560)
n15.operation = 'SUBTRACT'
n15.inputs[1].default_value = 1.0
n16 = _N.new('ShaderNodeTexNoise'); n16.name = 'Noise Texture'; n16.location = (-1300, -560)
n16.inputs[2].default_value = 15.2
n16.inputs[3].default_value = 4.0
n16.inputs[8].default_value = 1.0
n17 = _N.new('ShaderNodeMath'); n17.name = 'Math.006'; n17.location = (-820, -1020)
n17.operation = 'MULTIPLY'
n18 = _N.new('ShaderNodeSeparateXYZ'); n18.name = 'Separate XYZ'; n18.location = (-720, 980)
n19 = _N.new('ShaderNodeOutputAOV'); n19.name = 'AOV Output'; n19.location = (-440, 1080)
n19.aov_name = 'coordinates_x'
n20 = _N.new('ShaderNodeOutputAOV'); n20.name = 'AOV Output.001'; n20.location = (-440, 960)
n20.aov_name = 'coordinates_y'
n21 = _N.new('ShaderNodeOutputAOV'); n21.name = 'AOV Output.002'; n21.location = (-440, 840)
n21.aov_name = 'alpha'
n21.inputs[1].default_value = 1.0
n22 = _N.new('ShaderNodeAttribute'); n22.name = 'Attribute'; n22.location = (-1160, 660)
n22.attribute_name = 'paper_uv'
n23 = _N.new('ShaderNodeTexVoronoi'); n23.name = 'Voronoi Texture'; n23.location = (-1100, -40)
n23.feature = 'F2'
n23.inputs[2].default_value = 6.0
n24 = _N.new('ShaderNodeMath'); n24.name = 'Math.002'; n24.location = (-880, -40)
n24.operation = 'SUBTRACT'
n24.inputs[1].default_value = 0.25
n25 = _N.new('ShaderNodeBsdfPrincipled'); n25.name = 'Principled BSDF'; n25.location = (580, 300)
n25.distribution = 'GGX'
n25.subsurface_method = 'RANDOM_WALK_SKIN'
n25.inputs[3].default_value = 1.45
n25.inputs[20].default_value = 0.0
n25.inputs[27].default_value = (0.0, 0.0, 0.0, 1.0)
n25.inputs[28].default_value = 1.0
n26 = _N.new('ShaderNodeMix'); n26.name = 'Mix.003'; n26.location = (-660, -40)
n26.inputs[2].default_value = 1.0
n26.inputs[3].default_value = 0.5
_L.new(n5.outputs[0], n25.inputs[5])
_L.new(n1.outputs[2], n25.inputs[0])
_L.new(n7.outputs[1], n8.inputs[0])
_L.new(n2.outputs[2], n1.inputs[6])
_L.new(n7.outputs[0], n8.inputs[7])
_L.new(n4.outputs[0], n1.inputs[7])
_L.new(n8.outputs[2], n2.inputs[6])
_L.new(n16.outputs[0], n14.inputs[0])
_L.new(n14.outputs[0], n15.inputs[0])
_L.new(n15.outputs[0], n3.inputs[0])
_L.new(n12.outputs[7], n13.inputs[0])
_L.new(n11.outputs[0], n10.inputs[0])
_L.new(n10.outputs[0], n17.inputs[1])
_L.new(n13.outputs[0], n17.inputs[0])
_L.new(n17.outputs[0], n3.inputs[1])
_L.new(n3.outputs[0], n6.inputs[0])
_L.new(n6.outputs[0], n5.inputs[3])
_L.new(n18.outputs[0], n19.inputs[1])
_L.new(n18.outputs[1], n20.inputs[1])
_L.new(n9.outputs[0], n23.inputs[0])
_L.new(n9.outputs[0], n16.inputs[0])
_L.new(n9.outputs[0], n11.inputs[0])
_L.new(n22.outputs[1], n18.inputs[0])
_L.new(n22.outputs[1], n7.inputs[0])
_L.new(n23.outputs[0], n24.inputs[0])
_L.new(n24.outputs[0], n26.inputs[0])
_L.new(n26.outputs[0], n25.inputs[2])
_L.new(n25.outputs[0], n0.inputs[0])
n0.is_active_output = True
mat_material_002.use_nodes = True; mat_material_002.node_tree.nodes.clear()
_N = mat_material_002.node_tree.nodes; _L = mat_material_002.node_tree.links
n0 = _N.new('ShaderNodeUVMap'); n0.name = 'UV Map'; n0.location = (-1880, 780)
n1 = _N.new('ShaderNodeMapping'); n1.name = 'Mapping.001'; n1.location = (-1440, 780)
n2 = _N.new('ShaderNodeCombineXYZ'); n2.name = 'Combine XYZ'; n2.location = (-1660, 420)
n3 = _N.new('ShaderNodeVectorMath'); n3.name = 'Vector Math.001'; n3.location = (-1000, 300)
n4 = _N.new('ShaderNodeTexVoronoi'); n4.name = 'Voronoi Texture.001'; n4.location = (-780, 300)
n4.voronoi_dimensions = '2D'
n4.distance = 'MINKOWSKI'
n4.feature = 'F2'
n4.inputs[6].default_value = 0.0
n5 = _N.new('ShaderNodeTexWhiteNoise'); n5.name = 'White Noise Texture.001'; n5.location = (-2080, 420)
n5.noise_dimensions = '1D'
n6 = _N.new('ShaderNodeMath'); n6.name = 'Math'; n6.location = (-1860, 420)
n6.operation = 'MULTIPLY'
n6.inputs[1].default_value = 6.283
n7 = _N.new('ShaderNodeBsdfTransparent'); n7.name = 'Transparent BSDF'; n7.location = (-480, -180)
n8 = _N.new('ShaderNodeBsdfDiffuse'); n8.name = 'Diffuse BSDF'; n8.location = (-480, -40)
n8.inputs[0].default_value = (1.0, 1.0, 1.0, 1.0)
n9 = _N.new('ShaderNodeMath'); n9.name = 'Math.009'; n9.location = (-480, 140)
n9.operation = 'GREATER_THAN'
n10 = _N.new('ShaderNodeMixShader'); n10.name = 'Mix Shader'; n10.location = (-140, 20)
n11 = _N.new('ShaderNodeOutputMaterial'); n11.name = 'Material Output'; n11.location = (200, 20)
n12 = _N.new('ShaderNodeMix'); n12.name = 'Mix.002'; n12.location = (-1160, -520)
n12.inputs[2].default_value = 0.9
n12.inputs[3].default_value = 0.7
n13 = _N.new('ShaderNodeTexWhiteNoise'); n13.name = 'White Noise Texture'; n13.location = (-1560, -480)
n13.noise_dimensions = '1D'
n14 = _N.new('ShaderNodeMix'); n14.name = 'Mix.001'; n14.location = (-1160, -320)
n14.inputs[2].default_value = 1.0
n14.inputs[3].default_value = 2.0
n15 = _N.new('ShaderNodeMix'); n15.name = 'Mix.003'; n15.location = (-1160, -60)
n15.inputs[2].default_value = 4.0
n15.inputs[3].default_value = 15.0
n16 = _N.new('ShaderNodeMath'); n16.name = 'Math.003'; n16.location = (-1780, -60)
n16.inputs[1].default_value = 1.0
n17 = _N.new('ShaderNodeTexWhiteNoise'); n17.name = 'White Noise Texture.002'; n17.location = (-1560, -60)
n17.noise_dimensions = '1D'
n18 = _N.new('ShaderNodeValue'); n18.name = 'Value'; n18.location = (-2580, 40)
n18.outputs[0].default_value = 42.0
n19 = _N.new('ShaderNodeMath'); n19.name = 'Math.004'; n19.location = (-2120, 180)
n19.inputs[1].default_value = 2.0
n20 = _N.new('ShaderNodeTexWhiteNoise'); n20.name = 'White Noise Texture.003'; n20.location = (-1900, 180)
n20.noise_dimensions = '1D'
n21 = _N.new('ShaderNodeMath'); n21.name = 'Math.005'; n21.location = (-1680, 180)
n21.operation = 'SUBTRACT'
n22 = _N.new('ShaderNodeMath'); n22.name = 'Math.001'; n22.location = (-1460, 180)
n22.operation = 'MULTIPLY'
n22.inputs[1].default_value = 1000.0
n23 = _N.new('ShaderNodeCombineXYZ'); n23.name = 'Combine XYZ.001'; n23.location = (-1240, 180)
_L.new(n7.outputs[0], n10.inputs[2])
_L.new(n8.outputs[0], n10.inputs[1])
_L.new(n1.outputs[0], n3.inputs[0])
_L.new(n2.outputs[0], n1.inputs[2])
_L.new(n4.outputs[0], n9.inputs[0])
_L.new(n3.outputs[0], n4.inputs[0])
_L.new(n9.outputs[0], n10.inputs[0])
_L.new(n10.outputs[0], n11.inputs[0])
_L.new(n14.outputs[0], n4.inputs[7])
_L.new(n12.outputs[0], n9.inputs[1])
_L.new(n5.outputs[0], n6.inputs[0])
_L.new(n6.outputs[0], n2.inputs[2])
_L.new(n0.outputs[0], n1.inputs[0])
_L.new(n18.outputs[0], n5.inputs[1])
_L.new(n18.outputs[0], n13.inputs[1])
_L.new(n13.outputs[0], n14.inputs[0])
_L.new(n13.outputs[0], n12.inputs[0])
_L.new(n18.outputs[0], n16.inputs[0])
_L.new(n16.outputs[0], n17.inputs[1])
_L.new(n17.outputs[0], n15.inputs[0])
_L.new(n15.outputs[0], n4.inputs[2])
_L.new(n19.outputs[0], n20.inputs[1])
_L.new(n18.outputs[0], n19.inputs[0])
_L.new(n20.outputs[0], n21.inputs[0])
_L.new(n21.outputs[0], n22.inputs[0])
_L.new(n22.outputs[0], n23.inputs[0])
_L.new(n23.outputs[0], n3.inputs[1])
n11.is_active_output = True

# ---- world
world_world = bpy.data.worlds.new('World'); scene.world = world_world
world_world.use_nodes = True; world_world.node_tree.nodes.clear()
_N = world_world.node_tree.nodes; _L = world_world.node_tree.links
n0 = _N.new('ShaderNodeMath'); n0.name = 'Math.008'; n0.location = (-2440, -20)
n0.operation = 'MULTIPLY'
n0.inputs[1].default_value = 0.1
n1 = _N.new('ShaderNodeTexWhiteNoise'); n1.name = 'White Noise Texture.001'; n1.location = (-2660, -20)
n1.noise_dimensions = '1D'
n2 = _N.new('ShaderNodeMath'); n2.name = 'Math.001'; n2.location = (-2660, 400)
n2.operation = 'MULTIPLY'
n3 = _N.new('ShaderNodeMath'); n3.name = 'Math.004'; n3.location = (-2880, 220)
n3.operation = 'MULTIPLY'
n4 = _N.new('ShaderNodeMath'); n4.name = 'Math.002'; n4.location = (-2440, 400)
n4.inputs[1].default_value = 1.571
n5 = _N.new('ShaderNodeMath'); n5.name = 'Math'; n5.location = (-2880, 400)
n5.operation = 'SUBTRACT'
n6 = _N.new('ShaderNodeTexWhiteNoise'); n6.name = 'White Noise Texture'; n6.location = (-3320, 400)
n6.noise_dimensions = '1D'
n7 = _N.new('ShaderNodeMath'); n7.name = 'Math.003'; n7.location = (-3100, 400)
n7.operation = 'POWER'
n7.inputs[1].default_value = 2.0
n8 = _N.new('ShaderNodeValue'); n8.name = 'Value.001'; n8.location = (-3100, 220)
n8.outputs[0].default_value = 3.142
n9 = _N.new('ShaderNodeMath'); n9.name = 'Math.006'; n9.location = (-2440, -320)
n9.operation = 'MULTIPLY'
n9.inputs[1].default_value = 6.283
n10 = _N.new('ShaderNodeTexWhiteNoise'); n10.name = 'White Noise Texture.002'; n10.location = (-2660, -320)
n10.noise_dimensions = '1D'
n11 = _N.new('ShaderNodeMath'); n11.name = 'Math.007'; n11.location = (-2880, -320)
n11.inputs[1].default_value = 0.7873
n12 = _N.new('ShaderNodeMath'); n12.name = 'Math.005'; n12.location = (-2880, -20)
n12.inputs[1].default_value = 0.1565
n13 = _N.new('ShaderNodeTexCoord'); n13.name = 'Texture Coordinate'; n13.location = (-1960, 200)
n14 = _N.new('ShaderNodeMapping'); n14.name = 'Mapping'; n14.location = (-1740, 200)
n15 = _N.new('ShaderNodeCombineXYZ'); n15.name = 'Combine XYZ.001'; n15.location = (-1960, -60)
n16 = _N.new('ShaderNodeTexEnvironment'); n16.name = 'Environment Texture'; n16.location = (-1520, 200)
n16.image = img_hdri
n17 = _N.new('ShaderNodeOutputWorld'); n17.name = 'World Output'; n17.location = (1100, -180)
n18 = _N.new('ShaderNodeMixShader'); n18.name = 'Mix Shader'; n18.location = (880, -180)
n19 = _N.new('ShaderNodeLightPath'); n19.name = 'Light Path'; n19.location = (360, 180)
n20 = _N.new('ShaderNodeBackground'); n20.name = 'Background.001'; n20.location = (360, -500)
n21 = _N.new('ShaderNodeSeparateColor'); n21.name = 'Separate Color'; n21.location = (-960, -20)
n22 = _N.new('ShaderNodeMath'); n22.name = 'Math.013'; n22.location = (-960, -300)
n22.operation = 'MULTIPLY'
n22.inputs[1].default_value = 0.1
n23 = _N.new('ShaderNodeMath'); n23.name = 'Math.010'; n23.location = (-400, 60)
n23.operation = 'FRACT'
n23.inputs[1].default_value = 1.0
n24 = _N.new('ShaderNodeMath'); n24.name = 'Math.009'; n24.location = (-620, 60)
n25 = _N.new('ShaderNodeCombineColor'); n25.name = 'Combine Color'; n25.location = (-100, -260)
n26 = _N.new('ShaderNodeMath'); n26.name = 'Math.016'; n26.location = (-520, -340)
n26.operation = 'POWER'
n27 = _N.new('ShaderNodeValue'); n27.name = 'Value.002'; n27.location = (-4180, -500)
n27.outputs[0].default_value = 0.0
n28 = _N.new('ShaderNodeTexWhiteNoise'); n28.name = 'White Noise Texture.003'; n28.location = (-2660, -560)
n28.noise_dimensions = '1D'
n29 = _N.new('ShaderNodeMath'); n29.name = 'Math.011'; n29.location = (-2880, -560)
n29.inputs[1].default_value = 0.964
n30 = _N.new('ShaderNodeMath'); n30.name = 'Math.012'; n30.location = (-2440, -560)
n30.operation = 'SUBTRACT'
n31 = _N.new('ShaderNodeTexWhiteNoise'); n31.name = 'White Noise Texture.004'; n31.location = (-2660, -800)
n31.noise_dimensions = '1D'
n32 = _N.new('ShaderNodeMath'); n32.name = 'Math.018'; n32.location = (-2000, -980)
n32.operation = 'DIVIDE'
n32.inputs[0].default_value = 1.0
n33 = _N.new('ShaderNodeMix'); n33.name = 'Mix'; n33.location = (-1780, -800)
n34 = _N.new('ShaderNodeMath'); n34.name = 'Math.014'; n34.location = (-2880, -800)
n34.inputs[1].default_value = 0.1486
n35 = _N.new('ShaderNodeMath'); n35.name = 'Math.017'; n35.location = (-2440, -800)
n35.operation = 'MULTIPLY'
n36 = _N.new('ShaderNodeMath'); n36.name = 'Math.024'; n36.location = (-2220, -800)
n36.inputs[1].default_value = 1.0
n37 = _N.new('ShaderNodeMath'); n37.name = 'Math.022'; n37.location = (-2880, -1220)
n37.inputs[1].default_value = 0.1865
n38 = _N.new('ShaderNodeTexWhiteNoise'); n38.name = 'White Noise Texture.005'; n38.location = (-2660, -1220)
n38.noise_dimensions = '1D'
n39 = _N.new('ShaderNodeMath'); n39.name = 'Math.028'; n39.location = (-2000, -1220)
n39.inputs[1].default_value = 1.0
n40 = _N.new('ShaderNodeMath'); n40.name = 'Math.029'; n40.location = (-2440, -1220)
n40.operation = 'SUBTRACT'
n41 = _N.new('ShaderNodeMath'); n41.name = 'Math.023'; n41.location = (-2220, -1220)
n41.operation = 'MULTIPLY'
n41.inputs[1].default_value = 0.7
n42 = _N.new('ShaderNodeTexWhiteNoise'); n42.name = 'White Noise Texture.006'; n42.location = (-2660, -980)
n42.noise_dimensions = '1D'
n43 = _N.new('ShaderNodeMath'); n43.name = 'Math.015'; n43.location = (-2440, -980)
n43.operation = 'GREATER_THAN'
n44 = _N.new('ShaderNodeMath'); n44.name = 'Math.025'; n44.location = (-2880, -980)
n44.inputs[1].default_value = 0.4868
n45 = _N.new('ShaderNodeBackground'); n45.name = 'Background'; n45.location = (360, -280)
n45.inputs[1].default_value = 0.2
_L.new(n13.outputs[0], n14.inputs[0])
_L.new(n45.outputs[0], n18.inputs[1])
_L.new(n19.outputs[0], n18.inputs[0])
_L.new(n20.outputs[0], n18.inputs[2])
_L.new(n15.outputs[0], n14.inputs[2])
_L.new(n14.outputs[0], n16.inputs[0])
_L.new(n5.outputs[0], n2.inputs[0])
_L.new(n2.outputs[0], n4.inputs[0])
_L.new(n3.outputs[0], n2.inputs[1])
_L.new(n8.outputs[0], n3.inputs[0])
_L.new(n4.outputs[0], n15.inputs[0])
_L.new(n6.outputs[0], n7.inputs[0])
_L.new(n7.outputs[0], n5.inputs[0])
_L.new(n12.outputs[0], n1.inputs[1])
_L.new(n9.outputs[0], n15.inputs[2])
_L.new(n11.outputs[0], n10.inputs[1])
_L.new(n0.outputs[0], n15.inputs[1])
_L.new(n10.outputs[0], n9.inputs[0])
_L.new(n1.outputs[0], n0.inputs[0])
_L.new(n27.outputs[0], n6.inputs[1])
_L.new(n27.outputs[0], n12.inputs[0])
_L.new(n27.outputs[0], n11.inputs[0])
_L.new(n16.outputs[0], n21.inputs[0])
_L.new(n25.outputs[0], n45.inputs[0])
_L.new(n25.outputs[0], n20.inputs[0])
_L.new(n21.outputs[0], n24.inputs[0])
_L.new(n24.outputs[0], n23.inputs[0])
_L.new(n23.outputs[0], n25.inputs[0])
_L.new(n29.outputs[0], n28.inputs[1])
_L.new(n27.outputs[0], n29.inputs[0])
_L.new(n28.outputs[0], n30.inputs[0])
_L.new(n30.outputs[0], n22.inputs[0])
_L.new(n22.outputs[0], n24.inputs[1])
_L.new(n26.outputs[0], n25.inputs[1])
_L.new(n31.outputs[0], n35.inputs[0])
_L.new(n42.outputs[0], n43.inputs[0])
_L.new(n32.outputs[0], n33.inputs[3])
_L.new(n43.outputs[0], n33.inputs[0])
_L.new(n33.outputs[0], n26.inputs[1])
_L.new(n36.outputs[0], n33.inputs[2])
_L.new(n36.outputs[0], n32.inputs[1])
_L.new(n34.outputs[0], n31.inputs[1])
_L.new(n44.outputs[0], n42.inputs[1])
_L.new(n37.outputs[0], n38.inputs[1])
_L.new(n35.outputs[0], n36.inputs[0])
_L.new(n21.outputs[1], n26.inputs[0])
_L.new(n21.outputs[2], n25.inputs[2])
_L.new(n18.outputs[0], n17.inputs[0])
_L.new(n41.outputs[0], n39.inputs[0])
_L.new(n40.outputs[0], n41.inputs[0])
_L.new(n39.outputs[0], n20.inputs[1])
_L.new(n38.outputs[0], n40.inputs[0])
_L.new(n27.outputs[0], n34.inputs[0])
_L.new(n27.outputs[0], n44.inputs[0])
_L.new(n27.outputs[0], n37.inputs[0])
n17.is_active_output = True
world_world.color = (0.05088, 0.05088, 0.05088)
world_world.use_sun_shadow = False
world_world.sun_shadow_jitter_overblur = 0.0

# ---- cameras
cam_camera = bpy.data.cameras.new('Camera')
cam_camera.lens = 29.0
cam_camera.display_size = 0.5
cam_camera.dof.aperture_fstop = 1.778

# ---- lights
light_spot = bpy.data.lights.new('Spot', 'SPOT')
light_spot.color = (0.3418, 0.342, 0.3162)
light_spot.transmission_factor = 0.0
light_spot.energy = 500.0
light_spot.shadow_soft_size = 0.24
light_spot.shadow_maximum_resolution = 0.006
light_spot.use_absolute_resolution = True
light_spot.spot_size = 1.465
light_spot_002 = bpy.data.lights.new('Spot.002', 'SPOT')
light_spot_002.color = (0.3282, 0.3301, 0.3417)
light_spot_002.transmission_factor = 0.0
light_spot_002.energy = 544.4
light_spot_002.shadow_soft_size = 0.4817
light_spot_002.shadow_maximum_resolution = 0.006
light_spot_002.use_absolute_resolution = True
light_spot_002.spot_size = 0.9224

# ---- meshes
me_plane = bpy.data.meshes.new('Plane')
me_plane.from_pydata([(-2.0, -2.0, 0.0), (2.0, -2.0, 0.0), (-2.0, 2.0, 0.0), (2.0, 2.0, 0.0)], [], [(0, 1, 3, 2)])
me_plane.polygons.foreach_set('use_smooth', [True] * 1)
_uv = me_plane.uv_layers.new(name='UVMap')
_uv.uv.foreach_set('vector', [0.0, 0.0, 1.0, 0.0, 1.0, 1.0, 0.0, 1.0])
me_plane.materials.append(mat_material)
me_plane.update()
me_plane_006 = bpy.data.meshes.new('Plane.006')
me_plane_006.from_pydata([(-0.5, -0.5, 0.0), (0.5, -0.5, 0.0), (-0.5, 0.5, 0.0), (0.5, 0.5, 0.0)], [], [(0, 1, 3, 2)])
me_plane_006.polygons.foreach_set('use_smooth', [True] * 1)
_uv = me_plane_006.uv_layers.new(name='UVMap_paper')
_uv.uv.foreach_set('vector', [0.0, 0.0, 1.0, 0.0, 1.0, 1.0, 0.0, 1.0])
me_plane_006.materials.append(mat_material_001)
me_plane_006.update()
me_plane_001 = bpy.data.meshes.new('Plane.001')
me_plane_001.from_pydata([(-1.0, -1.0, 0.0), (1.0, -1.0, 0.0), (-1.0, 1.0, 0.0), (1.0, 1.0, 0.0)], [], [(0, 1, 3, 2)])
_uv = me_plane_001.uv_layers.new(name='UVMap')
_uv.uv.foreach_set('vector', [0.0, 0.0, 1.0, 0.0, 1.0, 1.0, 0.0, 1.0])
me_plane_001.materials.append(mat_material_002)
me_plane_001.update()

# ---- objects
ob_ground_plane = bpy.data.objects.new('ground_plane', me_plane)
ob_light_0 = bpy.data.objects.new('light_0', light_spot)
ob_camera = bpy.data.objects.new('Camera', cam_camera)
ob_paper = bpy.data.objects.new('paper', me_plane_006)
ob_focus_point = bpy.data.objects.new('focus_point', None)
ob_camera_look_at = bpy.data.objects.new('camera_look_at', None)
ob_light_look_at_0 = bpy.data.objects.new('light_look_at_0', None)
ob_light_look_at_1 = bpy.data.objects.new('light_look_at_1', None)
ob_light_1 = bpy.data.objects.new('light_1', light_spot_002)
ob_shadow_plane = bpy.data.objects.new('shadow_plane', me_plane_001)
_N = ng_collide_with_paper.nodes; _L = ng_collide_with_paper.links
n0 = _N.new('GeometryNodeStoreNamedAttribute'); n0.name = 'Store Named Attribute.001'; n0.location = (-1595, 220)
n0.data_type = 'FLOAT_VECTOR'
n0.domain = 'CORNER'
n0.inputs[2].default_value = 'uv_map'
n1 = _N.new('GeometryNodeInstanceOnPoints'); n1.name = 'Instance on Points'; n1.location = (-560, -80)
n2 = _N.new('GeometryNodeJoinGeometry'); n2.name = 'Join Geometry.001'; n2.location = (-1140, 160)
n3 = _N.new('ShaderNodeValue'); n3.name = 'Value'; n3.location = (-1840, 220)
n3.outputs[0].default_value = 0.02
n4 = _N.new('GeometryNodeMeshGrid'); n4.name = 'Grid'; n4.location = (-1620, 220)
n4.inputs[2].default_value = 2
n4.inputs[3].default_value = 2
n5 = _N.new('GeometryNodeMeshToPoints'); n5.name = 'Mesh to Points'; n5.location = (-1400, 220)
n6 = _N.new('GeometryNodePoints'); n6.name = 'Points'; n6.location = (-1400, 40)
n6.inputs[2].default_value = 0.05
n7 = _N.new('GeometryNodeDeleteGeometry'); n7.name = 'Delete Geometry.001'; n7.location = (-1140, -320)
n8 = _N.new('GeometryNodeRealizeInstances'); n8.name = 'Realize Instances'; n8.location = (-240, -80)
n9 = _N.new('GeometryNodeObjectInfo'); n9.name = 'Object Info.002'; n9.location = (420, -140)
n9.inputs[0].default_value = ob_paper
n10 = _N.new('GeometryNodeRaycast'); n10.name = 'Raycast.002'; n10.location = (760, -300)
n10.inputs[4].default_value = 10.0
n11 = _N.new('GeometryNodeRaycast'); n11.name = 'Raycast.001'; n11.location = (760, 160)
n11.inputs[3].default_value = (0.0, 0.0, 1.0)
n11.inputs[4].default_value = 10.0
n12 = _N.new('GeometryNodeAttributeStatistic'); n12.name = 'Attribute Statistic'; n12.location = (1000, 480)
n13 = _N.new('GeometryNodeAttributeStatistic'); n13.name = 'Attribute Statistic.001'; n13.location = (1000, 20)
n14 = _N.new('ShaderNodeMath'); n14.name = 'Math'; n14.location = (1420, 280)
n14.operation = 'MINIMUM'
n15 = _N.new('GeometryNodeBoundBox'); n15.name = 'Bounding Box'; n15.location = (-2240, -580)
n16 = _N.new('ShaderNodeVectorMath'); n16.name = 'Vector Math.007'; n16.location = (-2020, -460)
n16.operation = 'MULTIPLY'
n16.inputs[1].default_value = (1.0, 1.0, 0.0)
n17 = _N.new('GeometryNodeInputPosition'); n17.name = 'Position.001'; n17.location = (-2240, -860)
n18 = _N.new('ShaderNodeVectorMath'); n18.name = 'Vector Math.006'; n18.location = (-2020, -860)
n18.operation = 'MULTIPLY'
n18.inputs[1].default_value = (0.9, 0.9, 0.0)
n19 = _N.new('ShaderNodeVectorMath'); n19.name = 'Vector Math.008'; n19.location = (-2020, -660)
n19.operation = 'MULTIPLY'
n19.inputs[1].default_value = (1.0, 1.0, 0.0)
n20 = _N.new('FunctionNodeCompare'); n20.name = 'Compare.002'; n20.location = (-1680, -460)
n20.operation = 'GREATER_EQUAL'
n20.data_type = 'VECTOR'
n20.inputs[6].default_value = (0.0, 0.0, 0.0, 0.0)
n20.inputs[7].default_value = (0.0, 0.0, 0.0, 0.0)
n21 = _N.new('FunctionNodeCompare'); n21.name = 'Compare.003'; n21.location = (-1680, -660)
n21.operation = 'LESS_EQUAL'
n21.data_type = 'VECTOR'
n21.inputs[6].default_value = (0.0, 0.0, 0.0, 0.0)
n21.inputs[7].default_value = (0.0, 0.0, 0.0, 0.0)
n22 = _N.new('FunctionNodeBooleanMath'); n22.name = 'Boolean Math.001'; n22.location = (-1400, -460)
n22.operation = 'NAND'
n23 = _N.new('GeometryNodeObjectInfo'); n23.name = 'Object Info.001'; n23.location = (-2460, -580)
n23.inputs[0].default_value = ob_paper
n24 = _N.new('NodeGroupInput'); n24.name = 'Group Input'; n24.location = (-1400, -320)
n25 = _N.new('ShaderNodeMath'); n25.name = 'Math.005'; n25.location = (1640, 280)
n25.operation = 'SUBTRACT'
n25.inputs[1].default_value = 0.0001
n26 = _N.new('ShaderNodeCombineXYZ'); n26.name = 'Combine XYZ'; n26.location = (1900, 260)
n27 = _N.new('GeometryNodeSetPosition'); n27.name = 'Set Position'; n27.location = (2160, 400)
n28 = _N.new('GeometryNodeStoreNamedAttribute'); n28.name = 'Store Named Attribute'; n28.location = (1900, 460)
n28.inputs[2].default_value = 'displacement_offset1'
n29 = _N.new('NodeGroupOutput'); n29.name = 'Group Output'; n29.location = (2380, 400)
n30 = _N.new('NodeGroupInput'); n30.name = 'Group Input.001'; n30.location = (1640, 380)
_L.new(n20.outputs[0], n22.inputs[0])
_L.new(n22.outputs[0], n7.inputs[1])
_L.new(n17.outputs[0], n18.inputs[0])
_L.new(n11.outputs[0], n12.inputs[1])
_L.new(n11.outputs[3], n12.inputs[2])
_L.new(n23.outputs[4], n15.inputs[0])
_L.new(n3.outputs[0], n4.inputs[0])
_L.new(n3.outputs[0], n4.inputs[1])
_L.new(n6.outputs[0], n2.inputs[0])
_L.new(n0.outputs[0], n5.inputs[0])
_L.new(n5.outputs[0], n2.inputs[0])
_L.new(n21.outputs[0], n22.inputs[1])
_L.new(n15.outputs[1], n16.inputs[0])
_L.new(n15.outputs[2], n19.inputs[0])
_L.new(n18.outputs[0], n20.inputs[4])
_L.new(n16.outputs[0], n20.inputs[5])
_L.new(n18.outputs[0], n21.inputs[4])
_L.new(n19.outputs[0], n21.inputs[5])
_L.new(n10.outputs[0], n13.inputs[1])
_L.new(n10.outputs[3], n13.inputs[2])
_L.new(n9.outputs[4], n13.inputs[0])
_L.new(n13.outputs[3], n14.inputs[1])
_L.new(n12.outputs[3], n14.inputs[0])
_L.new(n1.outputs[0], n8.inputs[0])
_L.new(n7.outputs[0], n1.inputs[2])
_L.new(n2.outputs[0], n1.inputs[0])
_L.new(n8.outputs[0], n10.inputs[0])
_L.new(n9.outputs[4], n11.inputs[0])
_L.new(n8.outputs[0], n12.inputs[0])
_L.new(n14.outputs[0], n25.inputs[0])
_L.new(n25.outputs[0], n28.inputs[3])
_L.new(n24.outputs[0], n7.inputs[0])
_L.new(n30.outputs[0], n28.inputs[0])
_L.new(n26.outputs[0], n27.inputs[3])
_L.new(n25.outputs[0], n26.inputs[2])
_L.new(n27.outputs[0], n29.inputs[0])
_L.new(n28.outputs[0], n27.inputs[0])
_L.new(n4.outputs[0], n0.inputs[0])
_L.new(n4.outputs[1], n0.inputs[3])
n29.is_active_output = True

# ---- transforms, parenting, visibility, modifiers, constraints
ob_ground_plane.location = (0.0, 0.0, 0.0)
ob_ground_plane.hide_render = True
_m = ob_ground_plane.modifiers.new('UVWarp', 'UV_WARP')
_m.center = (0.0, 0.0)
_m.offset = (5.027, 10.05)
_m.scale = (1.2, 1.2)
_m.rotation = 4.604
_m = ob_ground_plane.modifiers.new('Subdivision', 'SUBSURF')
_m.subdivision_type = 'SIMPLE'
_m.levels = 9
_m.render_levels = 9
_m = ob_ground_plane.modifiers.new('GeometryNodes.002', 'NODES')
_m.node_group = ng_calculate_displacement
_gi = [s.identifier for s in ng_calculate_displacement.interface.items_tree if s.item_type == 'SOCKET' and s.in_out == 'INPUT']
_m[_gi[1]] = img_background_depth  # Image
_m[_gi[2]] = 0.1255  # scale_z
_m = ob_ground_plane.modifiers.new('GeometryNodes.004', 'NODES')
_m.node_group = ng_collide_with_paper
_m = ob_ground_plane.modifiers.new('GeometryNodes', 'NODES')
_m.node_group = ng_flatten
ob_light_0.location = (0.0, 0.0, 2.0)
ob_light_0.lock_location = (True, True, False)
ob_light_0.lock_rotation = (True, True, True)
ob_light_0.lock_scale = (True, True, True)
_c = ob_light_0.constraints.new('CHILD_OF'); _c.name = 'Child Of'
_c.target = ob_light_look_at_0
_c.set_inverse_pending = False
ob_camera.location = (0.0, 0.0, 1.128)
ob_camera.scale = (1.0, 1.0, 1.0)
ob_camera.lock_location = (True, True, False)
ob_camera.lock_rotation = (True, True, True)
ob_camera.lock_scale = (True, True, True)
_c = ob_camera.constraints.new('CHILD_OF'); _c.name = 'Child Of'
_c.active = False
_c.target = ob_camera_look_at
_c.set_inverse_pending = False
_c = ob_camera.constraints.new('LIMIT_ROTATION'); _c.name = 'Limit Rotation'
_c.use_limit_z = True
_c.euler_order = 'ZXY'
_c.use_legacy_behavior = True
ob_paper.location = (0.0, 0.0, 0.0)
_m = ob_paper.modifiers.new('UVWarp', 'UV_WARP')
_m.center = (0.0, 0.0)
_m.offset = (21.0, 42.0)
_m.scale = (1.2, 1.2)
_m.rotation = 2.036
_m.uv_layer = 'UVMap_paper'
_m = ob_paper.modifiers.new('Subdivision', 'SUBSURF')
_m.subdivision_type = 'SIMPLE'
_m.levels = 8
_m.render_levels = 8
_m.show_only_control_edges = False
_m.use_creases = False
_m.use_limit_surface = False
_m = ob_paper.modifiers.new('crop_to_aspect', 'NODES')
_m.node_group = ng_crop_to_aspect
_gi = [s.identifier for s in ng_crop_to_aspect.interface.items_tree if s.item_type == 'SOCKET' and s.in_out == 'INPUT']
_m[_gi[1]] = 21.0  # width
_m[_gi[2]] = 29.7  # height
_m = ob_paper.modifiers.new('fold_and_crumble', 'NODES')
_m.node_group = ng_fold_and_crumble
_gi = [s.identifier for s in ng_fold_and_crumble.interface.items_tree if s.item_type == 'SOCKET' and s.in_out == 'INPUT']
_m[_gi[1]] = 1.0  # fold_0
_m[_gi[2]] = 0.0  # fold_1
_m[_gi[3]] = 0.04793  # fold_0_angle
_m[_gi[4]] = 1.667  # fold_1_angle
_m[_gi[5]] = 29.7  # scene_scale
_m[_gi[6]] = 0.9191  # crumpling
_m[_gi[7]] = 0.251  # fold_to_cruple
_m[_gi[8]] = 0.2  # fold_to_bend
_m[_gi[9]] = 21.0  # offset
_m = ob_paper.modifiers.new('GeometryNodes', 'NODES')
_m.node_group = ng_place_on_floor
_m = ob_paper.modifiers.new('fake_physics', 'NODES')
_m.node_group = ng_fake_physics
_m = ob_paper.modifiers.new('GeometryNodes.001', 'NODES')
_m.node_group = ng_place_on_floor
ob_focus_point.location = (0.0, 0.0, 0.0)
ob_focus_point.empty_display_type = 'SPHERE'
ob_focus_point.empty_display_size = 0.1
ob_camera_look_at.location = (0.0, 0.0, 0.0)
ob_camera_look_at.rotation_euler = (0.3855, 0.0, 0.358)
ob_camera_look_at.lock_location = (True, True, True)
ob_camera_look_at.lock_rotation = (False, True, False)
ob_camera_look_at.lock_scale = (True, True, True)
ob_camera_look_at.empty_display_type = 'SPHERE'
ob_camera_look_at.empty_display_size = 0.1
ob_light_look_at_0.location = (-0.002497, -0.3352, 0.0)
ob_light_look_at_0.rotation_euler = (0.3783, 0.0, 4.023)
ob_light_look_at_0.lock_location = (False, False, True)
ob_light_look_at_0.lock_rotation = (False, True, False)
ob_light_look_at_0.lock_scale = (True, True, True)
ob_light_look_at_0.empty_display_type = 'SPHERE'
ob_light_look_at_0.empty_display_size = 0.1
ob_light_look_at_1.location = (-0.2286, 0.2813, 0.0)
ob_light_look_at_1.rotation_euler = (0.3463, 0.0, 2.626)
ob_light_look_at_1.lock_location = (True, True, True)
ob_light_look_at_1.lock_rotation = (False, True, False)
ob_light_look_at_1.lock_scale = (True, True, True)
ob_light_look_at_1.empty_display_type = 'SPHERE'
ob_light_look_at_1.empty_display_size = 0.1
ob_light_1.location = (0.0, 0.0, 3.656)
ob_light_1.lock_location = (True, True, False)
ob_light_1.lock_rotation = (True, True, True)
ob_light_1.lock_scale = (True, True, True)
ob_light_1.hide_viewport = True
ob_light_1.hide_render = True
_c = ob_light_1.constraints.new('CHILD_OF'); _c.name = 'Child Of'
_c.active = True
_c.target = ob_light_look_at_1
_c.set_inverse_pending = False
ob_shadow_plane.location = (0.0, 0.0, 1.0)
ob_shadow_plane.scale = (2.0, 2.0, 2.0)
ob_shadow_plane.visible_camera = False
ob_shadow_plane.display_type = 'WIRE'
cam_camera.dof.focus_object = ob_focus_point

# ---- collection membership
col_collection.objects.link(ob_ground_plane)
col_collection.objects.link(ob_light_0)
col_collection.objects.link(ob_camera)
col_collection.objects.link(ob_paper)
col_collection.objects.link(ob_focus_point)
col_collection.objects.link(ob_camera_look_at)
col_collection.objects.link(ob_light_look_at_0)
col_collection.objects.link(ob_light_look_at_1)
col_collection.objects.link(ob_light_1)
col_collection.objects.link(ob_shadow_plane)

# ---- scene / render settings (as saved in the file)
scene.camera = ob_camera
scene.frame_start = 1; scene.frame_end = 250; scene.frame_set(1)
scene.render.engine = 'CYCLES'
scene.render.image_settings.color_depth = '16'
scene.render.image_settings.compression = 0
scene.render.resolution_x = 512
scene.render.resolution_y = 512
scene.render.use_stamp_time = False
scene.render.use_stamp_date = False
scene.render.use_stamp_frame = False
scene.render.use_stamp_camera = False
scene.render.use_stamp_scene = False
scene.render.use_stamp_filename = False
scene.render.use_stamp_render_time = False
scene.render.use_persistent_data = True
scene.cycles.feature_set = 'EXPERIMENTAL'
scene.cycles.use_denoising = False
scene.cycles.denoising_prefilter = 'NONE'
scene.cycles.denoising_input_passes = 'RGB_ALBEDO'
scene.cycles.samples = 2
scene.cycles.time_limit = 1800.0
scene.cycles.sampling_pattern = 'TABULATED_SOBOL'
scene.cycles.auto_scrambling_distance = True
scene.cycles.use_adaptive_sampling = False
scene.cycles.adaptive_threshold = 1.0
scene.cycles.use_light_tree = False
scene.cycles.caustics_reflective = False
scene.cycles.caustics_refractive = False
scene.cycles.blur_glossy = 10.0
scene.cycles.max_bounces = 8
scene.cycles.diffuse_bounces = 3
scene.cycles.glossy_bounces = 8
scene.cycles.transmission_bounces = 8
scene.cycles.volume_bounces = 8
scene.cycles.max_subdivisions = 9
scene.cycles.sample_clamp_indirect = 0.0
scene.cycles.debug_bvh_time_steps = 4
scene.cycles.ao_bounces = 3
scene.cycles.ao_bounces_render = 3
scene.view_settings.view_transform = 'Filmic'
bpy.context.view_layer.update()
